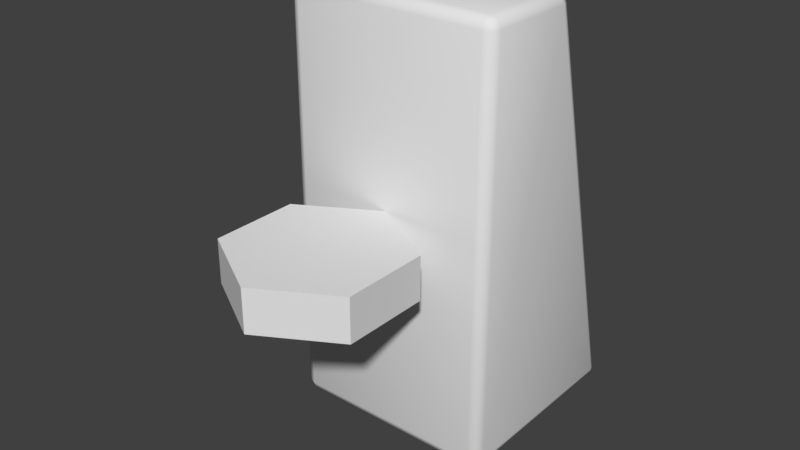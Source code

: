 # Source: Beetle.blend  (saved by Blender 2.79.0; exported with 4.5.12 LTS)
import bpy
from mathutils import Matrix  # noqa: F401  (used for matrix-valued properties, if any)

bpy.ops.wm.read_factory_settings(use_empty=True)
scene = bpy.context.scene
scene.name = 'Scene'

# ---- collections
col_collection_1 = bpy.data.collections.new('Collection 1'); scene.collection.children.link(col_collection_1)

# ---- world
world_world = bpy.data.worlds.new('World'); scene.world = world_world
world_world.color = (0.05088, 0.05088, 0.05088)
world_world.use_sun_shadow = False
world_world.sun_shadow_jitter_overblur = 0.0
world_world.cycles.sampling_method = 'MANUAL'

# ---- meshes
me_circle_001 = bpy.data.meshes.new('Circle.001')
me_circle_001.from_pydata([(0.0, 0.4, -0.1), (-0.3464, 0.2, -0.1), (-0.3464, -0.2, -0.1), (3.497e-08, -0.4, -0.1), (0.3464, -0.2, -0.1), (0.3464, 0.2, -0.1), (0.0, 0.4, 0.1), (-0.3464, 0.2, 0.1), (-0.3464, -0.2, 0.1), (3.497e-08, -0.4, 0.1), (0.3464, -0.2, 0.1), (0.3464, 0.2, 0.1)], [], [(2, 8, 7, 1), (5, 11, 10, 4), (3, 9, 8, 2), (1, 7, 6, 0), (0, 6, 11, 5), (4, 10, 9, 3), (1, 0, 5, 4, 3, 2), (7, 8, 9, 10, 11, 6)])
me_circle_001.use_remesh_preserve_volume = False
me_circle_001.use_remesh_preserve_attributes = False
me_circle_001.use_mirror_vertex_groups = False
me_circle_001.update()
me_cube_001 = bpy.data.meshes.new('Cube.001')
me_cube_001.from_pydata([(0.45, 0.4, -0.95), (0.45, 0.45, -1.0), (0.5, 0.45, -0.95), (0.45, 0.4146, -0.9854), (0.4789, 0.4211, -0.9789), (0.4854, 0.45, -0.9854), (0.4854, 0.4146, -0.95), (0.45, 1.35, -1.0), (0.45, 1.388, -0.9515), (0.5, 1.336, -0.95), (0.45, 1.382, -0.9861), (0.4789, 1.373, -0.9792), (0.4854, 1.372, -0.9507), (0.4854, 1.345, -0.985), (0.45, 0.4, 0.95), (0.5, 0.45, 0.95), (0.45, 0.45, 1.0), (0.4854, 0.4146, 0.95), (0.4789, 0.4211, 0.9789), (0.4854, 0.45, 0.9854), (0.45, 0.4146, 0.9854), (0.45, 0.9121, 0.9515), (0.45, 0.85, 1.0), (0.5, 0.861, 0.95), (0.45, 0.8891, 0.9861), (0.4789, 0.8837, 0.9792), (0.4854, 0.853, 0.985), (0.4854, 0.8969, 0.9507), (-0.45, 0.4, -0.95), (-0.5, 0.45, -0.95), (-0.45, 0.45, -1.0), (-0.4854, 0.4146, -0.95), (-0.4789, 0.4211, -0.9789), (-0.4854, 0.45, -0.9854), (-0.45, 0.4146, -0.9854), (-0.45, 1.388, -0.9515), (-0.45, 1.35, -1.0), (-0.5, 1.336, -0.95), (-0.45, 1.382, -0.9861), (-0.4789, 1.373, -0.9792), (-0.4854, 1.345, -0.985), (-0.4854, 1.372, -0.9507), (-0.45, 0.4, 0.95), (-0.45, 0.45, 1.0), (-0.5, 0.45, 0.95), (-0.45, 0.4146, 0.9854), (-0.4789, 0.4211, 0.9789), (-0.4854, 0.45, 0.9854), (-0.4854, 0.4146, 0.95), (-0.45, 0.9121, 0.9515), (-0.5, 0.861, 0.95), (-0.45, 0.85, 1.0), (-0.4854, 0.8969, 0.9507), (-0.4789, 0.8837, 0.9792), (-0.4854, 0.853, 0.985), (-0.45, 0.8891, 0.9861)], [], [(30, 36, 7, 1), (44, 50, 37, 29), (49, 21, 8, 35), (2, 9, 23, 15), (16, 22, 51, 43), (0, 3, 4, 6), (1, 5, 4, 3), (2, 6, 4, 5), (7, 10, 11, 13), (8, 12, 11, 10), (9, 13, 11, 12), (14, 17, 18, 20), (15, 19, 18, 17), (16, 20, 18, 19), (21, 24, 25, 27), (22, 26, 25, 24), (23, 27, 25, 26), (28, 31, 32, 34), (29, 33, 32, 31), (30, 34, 32, 33), (35, 38, 39, 41), (36, 40, 39, 38), (37, 41, 39, 40), (42, 45, 46, 48), (43, 47, 46, 45), (44, 48, 46, 47), (49, 52, 53, 55), (50, 54, 53, 52), (51, 55, 53, 54), (14, 0, 6, 17), (17, 6, 2, 15), (1, 7, 13, 5), (5, 13, 9, 2), (8, 21, 27, 12), (12, 27, 23, 9), (22, 16, 19, 26), (26, 19, 15, 23), (42, 14, 20, 45), (45, 20, 16, 43), (21, 49, 55, 24), (24, 55, 51, 22), (50, 44, 47, 54), (54, 47, 43, 51), (28, 42, 48, 31), (31, 48, 44, 29), (49, 35, 41, 52), (52, 41, 37, 50), (36, 30, 33, 40), (40, 33, 29, 37), (0, 28, 34, 3), (3, 34, 30, 1), (35, 8, 10, 38), (38, 10, 7, 36), (14, 42, 28, 0)])
me_cube_001.polygons.foreach_set('use_smooth', [True] * 54)
me_cube_001.use_remesh_preserve_volume = False
me_cube_001.use_remesh_preserve_attributes = False
me_cube_001.use_mirror_vertex_groups = False
me_cube_001.update()

# ---- objects
ob_beetlewheel = bpy.data.objects.new('BeetleWheel', me_circle_001)
ob_beetle = bpy.data.objects.new('Beetle', me_cube_001)

# ---- transforms, parenting, visibility, modifiers, constraints
ob_beetlewheel.location = (0.0, 0.0, 0.0)
ob_beetlewheel.lineart.crease_threshold = 0.0
ob_beetle.location = (0.0, 0.0, 0.0)
ob_beetle.lineart.crease_threshold = 0.0

# ---- collection membership
col_collection_1.objects.link(ob_beetlewheel)
col_collection_1.objects.link(ob_beetle)

# ---- scene / render settings (as saved in the file)
scene.frame_start = 1; scene.frame_end = 250; scene.frame_set(1)
scene.render.engine = 'BLENDER_EEVEE_NEXT'
scene.render.resolution_percentage = 50
scene.render.dither_intensity = 0.0
scene.cycles.use_denoising = False
scene.cycles.samples = 128
scene.cycles.sampling_pattern = 'TABULATED_SOBOL'
scene.cycles.use_adaptive_sampling = False
scene.cycles.use_light_tree = False
scene.cycles.blur_glossy = 0.0
scene.cycles.sample_clamp_indirect = 0.0
scene.view_settings.view_transform = 'Standard'
bpy.context.view_layer.update()

# ---- added for rendering (the .blend has no active camera and no usable light): camera, sun
cam_auto = bpy.data.cameras.new('AutoCamera')
cam_auto.lens = 50.0
cam_auto.sensor_width = 36.0
cam_auto.clip_end = 1000.0
ob_auto_camera = bpy.data.objects.new('AutoCamera', cam_auto)
scene.collection.objects.link(ob_auto_camera)
ob_auto_camera.location = (2.64887, -2.68471, 2.1191)
ob_auto_camera.rotation_euler = (1.09748, -7.21219e-08, 0.694738)
scene.camera = ob_auto_camera
light_auto_sun = bpy.data.lights.new('AutoSun', 'SUN')
light_auto_sun.energy = 3.0
light_auto_sun.angle = 0.0523599
ob_auto_sun = bpy.data.objects.new('AutoSun', light_auto_sun)
scene.collection.objects.link(ob_auto_sun)
ob_auto_sun.rotation_euler = (0.872665, 0.174533, 0.523599)
bpy.context.view_layer.update()
